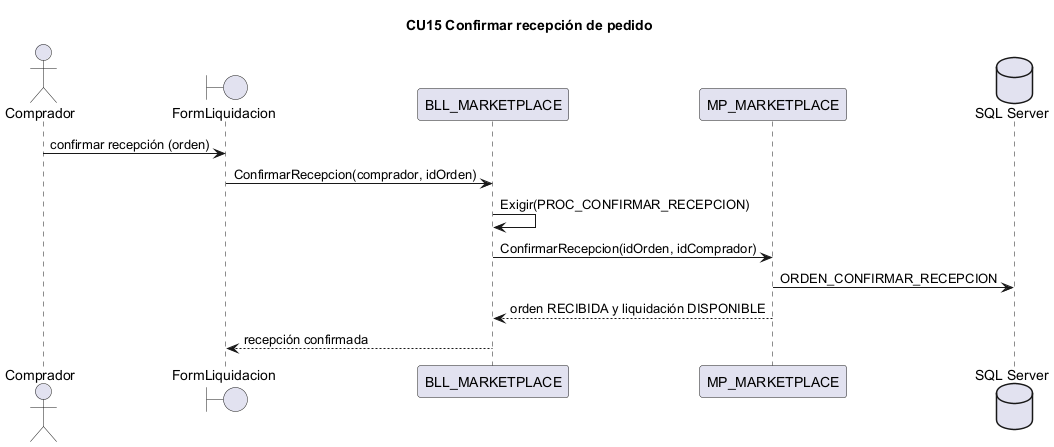

The diagram above was rendered by PlantUML. Its source (embedded in the PNG):
@startuml CU15
title CU15 Confirmar recepción de pedido
actor Comprador
boundary "FormLiquidacion" as IU
participant "BLL_MARKETPLACE" as BLL
participant "MP_MARKETPLACE" as DAL
database "SQL Server" as BD
Comprador -> IU : confirmar recepción (orden)
IU -> BLL : ConfirmarRecepcion(comprador, idOrden)
BLL -> BLL : Exigir(PROC_CONFIRMAR_RECEPCION)
BLL -> DAL : ConfirmarRecepcion(idOrden, idComprador)
DAL -> BD : ORDEN_CONFIRMAR_RECEPCION
DAL --> BLL : orden RECIBIDA y liquidación DISPONIBLE
BLL --> IU : recepción confirmada
@enduml